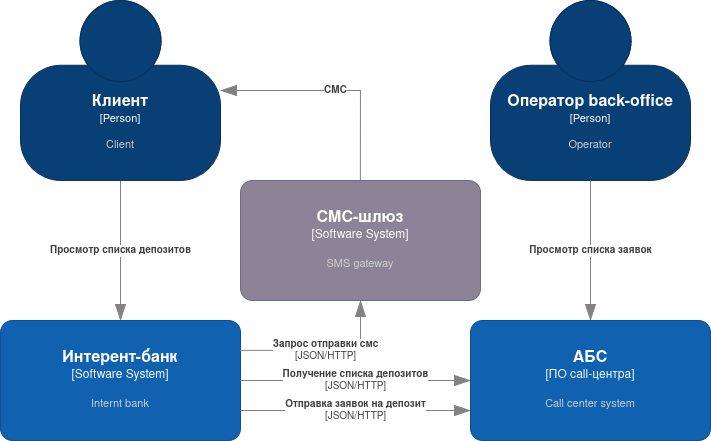

The diagram above was exported from draw.io. Its source (the exported page's mxGraphModel, read from the mxfile embedded in the PNG):
<mxGraphModel dx="1185" dy="664" grid="1" gridSize="10" guides="1" tooltips="1" connect="1" arrows="1" fold="1" page="1" pageScale="1" pageWidth="827" pageHeight="1169" math="0" shadow="0">
  <root>
    <mxCell id="0" />
    <mxCell id="1" parent="0" />
    <object placeholders="1" c4Name="Интерент-банк" c4Type="Software System" c4Description="Internt bank" label="&lt;font style=&quot;font-size: 16px&quot;&gt;&lt;b&gt;%c4Name%&lt;/b&gt;&lt;/font&gt;&lt;div&gt;[%c4Type%]&lt;/div&gt;&lt;br&gt;&lt;div&gt;&lt;font style=&quot;font-size: 11px&quot;&gt;&lt;font color=&quot;#cccccc&quot;&gt;%c4Description%&lt;/font&gt;&lt;/div&gt;" id="QsWjb1ZLz8w65fHYOM8I-2">
      <mxCell style="rounded=1;whiteSpace=wrap;html=1;labelBackgroundColor=none;fillColor=#1061B0;fontColor=#ffffff;align=center;arcSize=10;strokeColor=#0D5091;metaEdit=1;resizable=0;points=[[0.25,0,0],[0.5,0,0],[0.75,0,0],[1,0.25,0],[1,0.5,0],[1,0.75,0],[0.75,1,0],[0.5,1,0],[0.25,1,0],[0,0.75,0],[0,0.5,0],[0,0.25,0]];" vertex="1" parent="1">
        <mxGeometry y="330" width="240" height="120" as="geometry" />
      </mxCell>
    </object>
    <object placeholders="1" c4Name="Оператор back-office" c4Type="Person" c4Description="Operator" label="&lt;font style=&quot;font-size: 16px&quot;&gt;&lt;b&gt;%c4Name%&lt;/b&gt;&lt;/font&gt;&lt;div&gt;[%c4Type%]&lt;/div&gt;&lt;br&gt;&lt;div&gt;&lt;font style=&quot;font-size: 11px&quot;&gt;&lt;font color=&quot;#cccccc&quot;&gt;%c4Description%&lt;/font&gt;&lt;/div&gt;" id="QsWjb1ZLz8w65fHYOM8I-4">
      <mxCell style="html=1;fontSize=11;dashed=0;whiteSpace=wrap;fillColor=#083F75;strokeColor=#06315C;fontColor=#ffffff;shape=mxgraph.c4.person2;align=center;metaEdit=1;points=[[0.5,0,0],[1,0.5,0],[1,0.75,0],[0.75,1,0],[0.5,1,0],[0.25,1,0],[0,0.75,0],[0,0.5,0]];resizable=0;" vertex="1" parent="1">
        <mxGeometry x="490" y="10" width="200" height="180" as="geometry" />
      </mxCell>
    </object>
    <object placeholders="1" c4Name="АБС" c4Type="ПО call-центра" c4Description="Call center system" label="&lt;font style=&quot;font-size: 16px&quot;&gt;&lt;b&gt;%c4Name%&lt;/b&gt;&lt;/font&gt;&lt;div&gt;[%c4Type%]&lt;/div&gt;&lt;br&gt;&lt;div&gt;&lt;font style=&quot;font-size: 11px&quot;&gt;&lt;font color=&quot;#cccccc&quot;&gt;%c4Description%&lt;/font&gt;&lt;/div&gt;" id="QsWjb1ZLz8w65fHYOM8I-5">
      <mxCell style="rounded=1;whiteSpace=wrap;html=1;labelBackgroundColor=none;fillColor=#1061B0;fontColor=#ffffff;align=center;arcSize=10;strokeColor=#0D5091;metaEdit=1;resizable=0;points=[[0.25,0,0],[0.5,0,0],[0.75,0,0],[1,0.25,0],[1,0.5,0],[1,0.75,0],[0.75,1,0],[0.5,1,0],[0.25,1,0],[0,0.75,0],[0,0.5,0],[0,0.25,0]];" vertex="1" parent="1">
        <mxGeometry x="470" y="330" width="240" height="120" as="geometry" />
      </mxCell>
    </object>
    <object placeholders="1" c4Type="Relationship" c4Description="Просмотр списка депозитов" label="&lt;div style=&quot;text-align: left&quot;&gt;&lt;div style=&quot;text-align: center&quot;&gt;&lt;b&gt;%c4Description%&lt;/b&gt;&lt;/div&gt;" id="QsWjb1ZLz8w65fHYOM8I-6">
      <mxCell style="endArrow=blockThin;html=1;fontSize=10;fontColor=#404040;strokeWidth=1;endFill=1;strokeColor=#828282;elbow=vertical;metaEdit=1;endSize=14;startSize=14;jumpStyle=arc;jumpSize=16;rounded=0;edgeStyle=orthogonalEdgeStyle;exitX=0.5;exitY=1;exitDx=0;exitDy=0;exitPerimeter=0;entryX=0.5;entryY=0;entryDx=0;entryDy=0;entryPerimeter=0;" edge="1" parent="1" source="QsWjb1ZLz8w65fHYOM8I-10" target="QsWjb1ZLz8w65fHYOM8I-2">
        <mxGeometry width="240" relative="1" as="geometry">
          <mxPoint x="120" y="200" as="sourcePoint" />
          <mxPoint x="270" y="290" as="targetPoint" />
        </mxGeometry>
      </mxCell>
    </object>
    <object placeholders="1" c4Type="Relationship" c4Description="Просмотр списка заявок" label="&lt;div style=&quot;text-align: left&quot;&gt;&lt;div style=&quot;text-align: center&quot;&gt;&lt;b&gt;%c4Description%&lt;/b&gt;&lt;/div&gt;" id="QsWjb1ZLz8w65fHYOM8I-7">
      <mxCell style="endArrow=blockThin;html=1;fontSize=10;fontColor=#404040;strokeWidth=1;endFill=1;strokeColor=#828282;elbow=vertical;metaEdit=1;endSize=14;startSize=14;jumpStyle=arc;jumpSize=16;rounded=0;edgeStyle=orthogonalEdgeStyle;exitX=0.5;exitY=1;exitDx=0;exitDy=0;exitPerimeter=0;entryX=0.5;entryY=0;entryDx=0;entryDy=0;entryPerimeter=0;" edge="1" parent="1" source="QsWjb1ZLz8w65fHYOM8I-4" target="QsWjb1ZLz8w65fHYOM8I-5">
        <mxGeometry width="240" relative="1" as="geometry">
          <mxPoint x="130" y="210" as="sourcePoint" />
          <mxPoint x="130" y="320" as="targetPoint" />
        </mxGeometry>
      </mxCell>
    </object>
    <object placeholders="1" c4Type="Relationship" c4Technology="JSON/HTTP" c4Description="Отправка заявок на депозит" label="&lt;div style=&quot;text-align: left&quot;&gt;&lt;div style=&quot;text-align: center&quot;&gt;&lt;b&gt;%c4Description%&lt;/b&gt;&lt;/div&gt;&lt;div style=&quot;text-align: center&quot;&gt;[%c4Technology%]&lt;/div&gt;&lt;/div&gt;" id="QsWjb1ZLz8w65fHYOM8I-8">
      <mxCell style="endArrow=blockThin;html=1;fontSize=10;fontColor=#404040;strokeWidth=1;endFill=1;strokeColor=#828282;elbow=vertical;metaEdit=1;endSize=14;startSize=14;jumpStyle=arc;jumpSize=16;rounded=0;edgeStyle=orthogonalEdgeStyle;exitX=1;exitY=0.75;exitDx=0;exitDy=0;exitPerimeter=0;entryX=0;entryY=0.75;entryDx=0;entryDy=0;entryPerimeter=0;" edge="1" parent="1" source="QsWjb1ZLz8w65fHYOM8I-2" target="QsWjb1ZLz8w65fHYOM8I-5">
        <mxGeometry width="240" relative="1" as="geometry">
          <mxPoint x="150" y="300" as="sourcePoint" />
          <mxPoint x="390" y="300" as="targetPoint" />
        </mxGeometry>
      </mxCell>
    </object>
    <object placeholders="1" c4Name="Клиент" c4Type="Person" c4Description="Client" label="&lt;font style=&quot;font-size: 16px&quot;&gt;&lt;b&gt;%c4Name%&lt;/b&gt;&lt;/font&gt;&lt;div&gt;[%c4Type%]&lt;/div&gt;&lt;br&gt;&lt;div&gt;&lt;font style=&quot;font-size: 11px&quot;&gt;&lt;font color=&quot;#cccccc&quot;&gt;%c4Description%&lt;/font&gt;&lt;/div&gt;" id="QsWjb1ZLz8w65fHYOM8I-10">
      <mxCell style="html=1;fontSize=11;dashed=0;whiteSpace=wrap;fillColor=#083F75;strokeColor=#06315C;fontColor=#ffffff;shape=mxgraph.c4.person2;align=center;metaEdit=1;points=[[0.5,0,0],[1,0.5,0],[1,0.75,0],[0.75,1,0],[0.5,1,0],[0.25,1,0],[0,0.75,0],[0,0.5,0]];resizable=0;" vertex="1" parent="1">
        <mxGeometry x="20" y="10" width="200" height="180" as="geometry" />
      </mxCell>
    </object>
    <object placeholders="1" c4Name="СМС-шлюз" c4Type="Software System" c4Description="SMS gateway" label="&lt;font style=&quot;font-size: 16px&quot;&gt;&lt;b&gt;%c4Name%&lt;/b&gt;&lt;/font&gt;&lt;div&gt;[%c4Type%]&lt;/div&gt;&lt;br&gt;&lt;div&gt;&lt;font style=&quot;font-size: 11px&quot;&gt;&lt;font color=&quot;#cccccc&quot;&gt;%c4Description%&lt;/font&gt;&lt;/div&gt;" id="_Lkofrmx-OB9Hcv6VrAu-1">
      <mxCell style="rounded=1;whiteSpace=wrap;html=1;labelBackgroundColor=none;fillColor=#8C8496;fontColor=#ffffff;align=center;arcSize=10;strokeColor=#736782;metaEdit=1;resizable=0;points=[[0.25,0,0],[0.5,0,0],[0.75,0,0],[1,0.25,0],[1,0.5,0],[1,0.75,0],[0.75,1,0],[0.5,1,0],[0.25,1,0],[0,0.75,0],[0,0.5,0],[0,0.25,0]];" vertex="1" parent="1">
        <mxGeometry x="240" y="190" width="240" height="120" as="geometry" />
      </mxCell>
    </object>
    <object placeholders="1" c4Type="Relationship" c4Technology="JSON/HTTP" c4Description="Запрос отправки смс" label="&lt;div style=&quot;text-align: left&quot;&gt;&lt;div style=&quot;text-align: center&quot;&gt;&lt;b&gt;%c4Description%&lt;/b&gt;&lt;/div&gt;&lt;div style=&quot;text-align: center&quot;&gt;[%c4Technology%]&lt;/div&gt;&lt;/div&gt;" id="_Lkofrmx-OB9Hcv6VrAu-2">
      <mxCell style="endArrow=blockThin;html=1;fontSize=10;fontColor=#404040;strokeWidth=1;endFill=1;strokeColor=#828282;elbow=vertical;metaEdit=1;endSize=14;startSize=14;jumpStyle=arc;jumpSize=16;rounded=0;edgeStyle=orthogonalEdgeStyle;exitX=1;exitY=0.25;exitDx=0;exitDy=0;exitPerimeter=0;entryX=0.5;entryY=1;entryDx=0;entryDy=0;entryPerimeter=0;" edge="1" parent="1" source="QsWjb1ZLz8w65fHYOM8I-2" target="_Lkofrmx-OB9Hcv6VrAu-1">
        <mxGeometry width="240" relative="1" as="geometry">
          <mxPoint x="250" y="430" as="sourcePoint" />
          <mxPoint x="480" y="430" as="targetPoint" />
        </mxGeometry>
      </mxCell>
    </object>
    <object placeholders="1" c4Type="Relationship" c4Description="СМС" label="&lt;div style=&quot;text-align: left&quot;&gt;&lt;div style=&quot;text-align: center&quot;&gt;&lt;b&gt;%c4Description%&lt;/b&gt;&lt;/div&gt;" id="_Lkofrmx-OB9Hcv6VrAu-3">
      <mxCell style="endArrow=blockThin;html=1;fontSize=10;fontColor=#404040;strokeWidth=1;endFill=1;strokeColor=#828282;elbow=vertical;metaEdit=1;endSize=14;startSize=14;jumpStyle=arc;jumpSize=16;rounded=0;edgeStyle=orthogonalEdgeStyle;exitX=0.5;exitY=0;exitDx=0;exitDy=0;exitPerimeter=0;entryX=1;entryY=0.5;entryDx=0;entryDy=0;entryPerimeter=0;" edge="1" parent="1" source="_Lkofrmx-OB9Hcv6VrAu-1" target="QsWjb1ZLz8w65fHYOM8I-10">
        <mxGeometry width="240" relative="1" as="geometry">
          <mxPoint x="280" y="370" as="sourcePoint" />
          <mxPoint x="520" y="370" as="targetPoint" />
        </mxGeometry>
      </mxCell>
    </object>
    <object placeholders="1" c4Type="Relationship" c4Technology="JSON/HTTP" c4Description="Получение списка депозитов" label="&lt;div style=&quot;text-align: left&quot;&gt;&lt;div style=&quot;text-align: center&quot;&gt;&lt;b&gt;%c4Description%&lt;/b&gt;&lt;/div&gt;&lt;div style=&quot;text-align: center&quot;&gt;[%c4Technology%]&lt;/div&gt;&lt;/div&gt;" id="KQ4otrsccLkjLwlJQhwp-1">
      <mxCell style="endArrow=blockThin;html=1;fontSize=10;fontColor=#404040;strokeWidth=1;endFill=1;strokeColor=#828282;elbow=vertical;metaEdit=1;endSize=14;startSize=14;jumpStyle=arc;jumpSize=16;rounded=0;edgeStyle=orthogonalEdgeStyle;exitX=1;exitY=0.5;exitDx=0;exitDy=0;exitPerimeter=0;entryX=0;entryY=0.5;entryDx=0;entryDy=0;entryPerimeter=0;" edge="1" parent="1" source="QsWjb1ZLz8w65fHYOM8I-2" target="QsWjb1ZLz8w65fHYOM8I-5">
        <mxGeometry width="240" relative="1" as="geometry">
          <mxPoint x="250" y="430" as="sourcePoint" />
          <mxPoint x="480" y="430" as="targetPoint" />
        </mxGeometry>
      </mxCell>
    </object>
  </root>
</mxGraphModel>